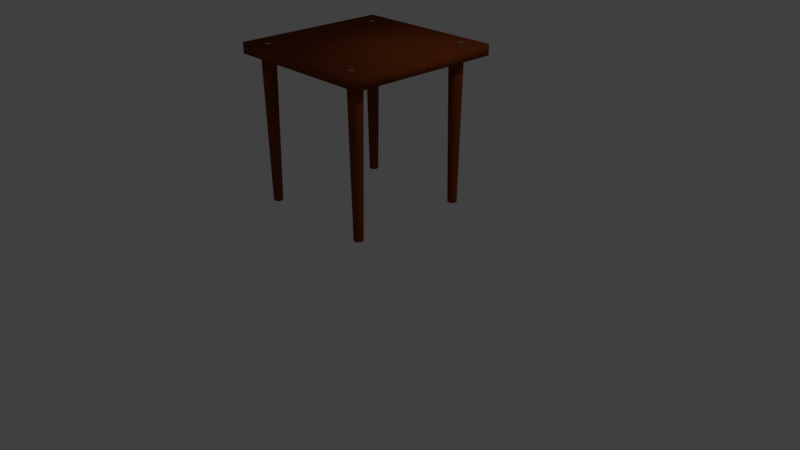 # Source: chair.blend  (saved by Blender 2.79.0; exported with 4.5.12 LTS)
import bpy
from mathutils import Matrix  # noqa: F401  (used for matrix-valued properties, if any)

bpy.ops.wm.read_factory_settings(use_empty=True)
scene = bpy.context.scene
scene.name = 'Scene'

# ---- collections
col_collection_1 = bpy.data.collections.new('Collection 1'); scene.collection.children.link(col_collection_1)

# ---- materials (node trees are filled in below, after node groups)
mat_material_001 = bpy.data.materials.new('Material.001')
mat_material_001.alpha_threshold = 0.0
mat_material_001.use_transparent_shadow = False
mat_material_001.diffuse_color = (0.196, 0.04264, 0.009598, 1.0)
mat_material_001.roughness = 0.5
mat_material_002 = bpy.data.materials.new('Material.002')
mat_material_002.alpha_threshold = 0.0
mat_material_002.use_transparent_shadow = False
mat_material_002.diffuse_color = (0.19, 0.19, 0.19, 1.0)
mat_material_002.roughness = 0.5
mat_material_003 = bpy.data.materials.new('Material.003')
mat_material_003.alpha_threshold = 0.0
mat_material_003.use_transparent_shadow = False
mat_material_003.diffuse_color = (0.19, 0.19, 0.19, 1.0)
mat_material_003.roughness = 0.5
mat_material_004 = bpy.data.materials.new('Material.004')
mat_material_004.alpha_threshold = 0.0
mat_material_004.use_transparent_shadow = False
mat_material_004.diffuse_color = (0.19, 0.19, 0.19, 1.0)
mat_material_004.roughness = 0.5
mat_material_005 = bpy.data.materials.new('Material.005')
mat_material_005.alpha_threshold = 0.0
mat_material_005.use_transparent_shadow = False
mat_material_005.diffuse_color = (0.19, 0.19, 0.19, 1.0)
mat_material_005.roughness = 0.5

# ---- material node trees

# ---- world
world_world = bpy.data.worlds.new('World'); scene.world = world_world
world_world.color = (0.05088, 0.05088, 0.05088)
world_world.use_sun_shadow = False
world_world.sun_shadow_jitter_overblur = 0.0
world_world.cycles.sampling_method = 'MANUAL'

# ---- cameras
cam_camera = bpy.data.cameras.new('Camera')
cam_camera.clip_end = 100.0
cam_camera.lens = 35.0
cam_camera.sensor_width = 32.0
cam_camera.sensor_height = 18.0
cam_camera.ortho_scale = 7.314
cam_camera.dof.focus_distance = 0.0
cam_camera.dof.aperture_fstop = 128.0

# ---- lights
light_lamp = bpy.data.lights.new('Lamp', 'POINT')
light_lamp.transmission_factor = 0.0
light_lamp.cutoff_distance = 30.0
light_lamp.energy = 100.0
light_lamp.shadow_buffer_clip_start = 1.001
light_lamp.shadow_soft_size = 0.1
light_lamp.shadow_maximum_resolution = 0.006
light_lamp.use_absolute_resolution = True

# ---- meshes
me_cylinder_006 = bpy.data.meshes.new('Cylinder.006')
me_cylinder_006.from_pydata([(4.197e-08, 0.6465, -19.79), (0.0, 1.0, 1.0), (0.1261, 0.6341, -19.79), (0.1951, 0.9808, 1.0), (0.2474, 0.5973, -19.79), (0.3827, 0.9239, 1.0), (0.3592, 0.5376, -19.79), (0.5556, 0.8315, 1.0), (0.4572, 0.4572, -19.79), (0.7071, 0.7071, 1.0), (0.5376, 0.3592, -19.79), (0.8315, 0.5556, 1.0), (0.5973, 0.2474, -19.79), (0.9239, 0.3827, 1.0), (0.6341, 0.1261, -19.79), (0.9808, 0.1951, 1.0), (0.6465, 1.495e-07, -19.79), (1.0, 7.55e-08, 1.0), (0.6341, -0.1261, -19.79), (0.9808, -0.1951, 1.0), (0.5973, -0.2474, -19.79), (0.9239, -0.3827, 1.0), (0.5376, -0.3592, -19.79), (0.8315, -0.5556, 1.0), (0.4572, -0.4572, -19.79), (0.7071, -0.7071, 1.0), (0.3592, -0.5376, -19.79), (0.5556, -0.8315, 1.0), (0.2474, -0.5973, -19.79), (0.3827, -0.9239, 1.0), (0.1261, -0.6341, -19.79), (0.1951, -0.9808, 1.0), (-1.687e-07, -0.6465, -19.79), (-3.258e-07, -1.0, 1.0), (-0.1261, -0.6341, -19.79), (-0.1951, -0.9808, 1.0), (-0.2474, -0.5973, -19.79), (-0.3827, -0.9239, 1.0), (-0.3592, -0.5376, -19.79), (-0.5556, -0.8315, 1.0), (-0.4572, -0.4572, -19.79), (-0.7071, -0.7071, 1.0), (-0.5376, -0.3592, -19.79), (-0.8315, -0.5556, 1.0), (-0.5973, -0.2474, -19.79), (-0.9239, -0.3827, 1.0), (-0.6341, -0.1261, -19.79), (-0.9808, -0.1951, 1.0), (-0.6465, 7.25e-07, -19.79), (-1.0, 9.656e-07, 1.0), (-0.6341, 0.1261, -19.79), (-0.9808, 0.1951, 1.0), (-0.5973, 0.2474, -19.79), (-0.9239, 0.3827, 1.0), (-0.5376, 0.3592, -19.79), (-0.8315, 0.5556, 1.0), (-0.4572, 0.4572, -19.79), (-0.7071, 0.7071, 1.0), (-0.3592, 0.5376, -19.79), (-0.5556, 0.8315, 1.0), (-0.2474, 0.5973, -19.79), (-0.3827, 0.9239, 1.0), (-0.1261, 0.6341, -19.79), (-0.1951, 0.9808, 1.0), (-2.861, -19.54, 0.7956), (-2.861, -19.54, 2.292), (-2.861, 2.667, 0.7956), (-2.861, 2.667, 2.292), (19.35, -19.54, 0.7956), (19.35, -19.54, 2.292), (19.35, 2.667, 0.7956), (19.35, 2.667, 2.292), (16.38, 0.4422, -19.79), (16.38, 0.7956, 1.0), (16.5, 0.4298, -19.79), (16.57, 0.7764, 1.0), (16.63, 0.393, -19.79), (16.76, 0.7195, 1.0), (16.74, 0.3332, -19.79), (16.93, 0.6271, 1.0), (16.84, 0.2528, -19.79), (17.09, 0.5027, 1.0), (16.92, 0.1548, -19.79), (17.21, 0.3512, 1.0), (16.98, 0.04306, -19.79), (17.3, 0.1783, 1.0), (17.01, -0.07823, -19.79), (17.36, -0.009271, 1.0), (17.03, -0.2044, -19.79), (17.38, -0.2044, 1.0), (17.01, -0.3305, -19.79), (17.36, -0.3995, 1.0), (16.98, -0.4518, -19.79), (17.3, -0.587, 1.0), (16.92, -0.5636, -19.79), (17.21, -0.7599, 1.0), (16.84, -0.6615, -19.79), (17.09, -0.9115, 1.0), (16.74, -0.7419, -19.79), (16.93, -1.036, 1.0), (16.63, -0.8017, -19.79), (16.76, -1.128, 1.0), (16.5, -0.8385, -19.79), (16.57, -1.185, 1.0), (16.38, -0.8509, -19.79), (16.38, -1.204, 1.0), (16.25, -0.8385, -19.79), (16.18, -1.185, 1.0), (16.13, -0.8017, -19.79), (16.0, -1.128, 1.0), (16.02, -0.7419, -19.79), (15.82, -1.036, 1.0), (15.92, -0.6615, -19.79), (15.67, -0.9115, 1.0), (15.84, -0.5636, -19.79), (15.55, -0.7599, 1.0), (15.78, -0.4518, -19.79), (15.45, -0.587, 1.0), (15.74, -0.3305, -19.79), (15.4, -0.3995, 1.0), (15.73, -0.2044, -19.79), (15.38, -0.2044, 1.0), (15.74, -0.07823, -19.79), (15.4, -0.00927, 1.0), (15.78, 0.04306, -19.79), (15.45, 0.1783, 1.0), (15.84, 0.1548, -19.79), (15.55, 0.3512, 1.0), (15.92, 0.2528, -19.79), (15.67, 0.5027, 1.0), (16.02, 0.3332, -19.79), (15.82, 0.6271, 1.0), (16.13, 0.393, -19.79), (16.0, 0.7195, 1.0), (16.25, 0.4298, -19.79), (16.18, 0.7764, 1.0), (16.38, -16.59, -19.79), (16.38, -16.24, 1.0), (16.5, -16.61, -19.79), (16.57, -16.26, 1.0), (16.63, -16.64, -19.79), (16.76, -16.32, 1.0), (16.74, -16.7, -19.79), (16.93, -16.41, 1.0), (16.84, -16.78, -19.79), (17.09, -16.53, 1.0), (16.92, -16.88, -19.79), (17.21, -16.68, 1.0), (16.98, -16.99, -19.79), (17.3, -16.86, 1.0), (17.01, -17.11, -19.79), (17.36, -17.05, 1.0), (17.03, -17.24, -19.79), (17.38, -17.24, 1.0), (17.01, -17.37, -19.79), (17.36, -17.44, 1.0), (16.98, -17.49, -19.79), (17.3, -17.62, 1.0), (16.92, -17.6, -19.79), (17.21, -17.8, 1.0), (16.84, -17.7, -19.79), (17.09, -17.95, 1.0), (16.74, -17.78, -19.79), (16.93, -18.07, 1.0), (16.63, -17.84, -19.79), (16.76, -18.16, 1.0), (16.5, -17.87, -19.79), (16.57, -18.22, 1.0), (16.38, -17.89, -19.79), (16.38, -18.24, 1.0), (16.25, -17.87, -19.79), (16.18, -18.22, 1.0), (16.13, -17.84, -19.79), (16.0, -18.16, 1.0), (16.02, -17.78, -19.79), (15.82, -18.07, 1.0), (15.92, -17.7, -19.79), (15.67, -17.95, 1.0), (15.84, -17.6, -19.79), (15.55, -17.8, 1.0), (15.78, -17.49, -19.79), (15.45, -17.62, 1.0), (15.74, -17.37, -19.79), (15.4, -17.44, 1.0), (15.73, -17.24, -19.79), (15.38, -17.24, 1.0), (15.74, -17.11, -19.79), (15.4, -17.05, 1.0), (15.78, -16.99, -19.79), (15.45, -16.86, 1.0), (15.84, -16.88, -19.79), (15.55, -16.68, 1.0), (15.92, -16.78, -19.79), (15.67, -16.53, 1.0), (16.02, -16.7, -19.79), (15.82, -16.41, 1.0), (16.13, -16.64, -19.79), (16.0, -16.32, 1.0), (16.25, -16.61, -19.79), (16.18, -16.26, 1.0), (-0.5778, -16.59, -19.79), (-0.5778, -16.24, 1.0), (-0.4516, -16.61, -19.79), (-0.3827, -16.26, 1.0), (-0.3303, -16.64, -19.79), (-0.1951, -16.32, 1.0), (-0.2186, -16.7, -19.79), (-0.0222, -16.41, 1.0), (-0.1206, -16.78, -19.79), (0.1293, -16.53, 1.0), (-0.04018, -16.88, -19.79), (0.2537, -16.68, 1.0), (0.01956, -16.99, -19.79), (0.3461, -16.86, 1.0), (0.05636, -17.11, -19.79), (0.403, -17.05, 1.0), (0.06878, -17.24, -19.79), (0.4222, -17.24, 1.0), (0.05636, -17.37, -19.79), (0.403, -17.44, 1.0), (0.01956, -17.49, -19.79), (0.3461, -17.62, 1.0), (-0.04018, -17.6, -19.79), (0.2537, -17.8, 1.0), (-0.1206, -17.7, -19.79), (0.1293, -17.95, 1.0), (-0.2186, -17.78, -19.79), (-0.0222, -18.07, 1.0), (-0.3303, -17.84, -19.79), (-0.1951, -18.16, 1.0), (-0.4516, -17.87, -19.79), (-0.3827, -18.22, 1.0), (-0.5778, -17.89, -19.79), (-0.5778, -18.24, 1.0), (-0.7039, -17.87, -19.79), (-0.7729, -18.22, 1.0), (-0.8252, -17.84, -19.79), (-0.9605, -18.16, 1.0), (-0.937, -17.78, -19.79), (-1.133, -18.07, 1.0), (-1.035, -17.7, -19.79), (-1.285, -17.95, 1.0), (-1.115, -17.6, -19.79), (-1.409, -17.8, 1.0), (-1.175, -17.49, -19.79), (-1.502, -17.62, 1.0), (-1.212, -17.37, -19.79), (-1.559, -17.44, 1.0), (-1.224, -17.24, -19.79), (-1.578, -17.24, 1.0), (-1.212, -17.11, -19.79), (-1.559, -17.05, 1.0), (-1.175, -16.99, -19.79), (-1.502, -16.86, 1.0), (-1.115, -16.88, -19.79), (-1.409, -16.68, 1.0), (-1.035, -16.78, -19.79), (-1.285, -16.53, 1.0), (-0.937, -16.7, -19.79), (-1.133, -16.41, 1.0), (-0.8252, -16.64, -19.79), (-0.9604, -16.32, 1.0), (-0.7039, -16.61, -19.79), (-0.7729, -16.26, 1.0), (0.01348, 0.448, 1.49), (0.01348, 0.448, 2.294), (0.09185, 0.4403, 1.49), (0.09185, 0.4403, 2.294), (0.1672, 0.4174, 1.49), (0.1672, 0.4174, 2.294), (0.2367, 0.3803, 1.49), (0.2367, 0.3803, 2.294), (0.2975, 0.3304, 1.49), (0.2975, 0.3304, 2.294), (0.3475, 0.2695, 1.49), (0.3475, 0.2695, 2.294), (0.3846, 0.2, 1.49), (0.3846, 0.2, 2.294), (0.4075, 0.1247, 1.49), (0.4075, 0.1247, 2.294), (0.4152, 0.04631, 1.49), (0.4152, 0.04631, 2.294), (0.4075, -0.03206, 1.49), (0.4075, -0.03206, 2.294), (0.3846, -0.1074, 1.49), (0.3846, -0.1074, 2.294), (0.3475, -0.1769, 1.49), (0.3475, -0.1769, 2.294), (0.2975, -0.2377, 1.49), (0.2975, -0.2377, 2.294), (0.2367, -0.2877, 1.49), (0.2367, -0.2877, 2.294), (0.1672, -0.3248, 1.49), (0.1672, -0.3248, 2.294), (0.09185, -0.3477, 1.49), (0.09185, -0.3477, 2.294), (0.01348, -0.3554, 1.49), (0.01348, -0.3554, 2.294), (-0.06489, -0.3477, 1.49), (-0.06489, -0.3477, 2.294), (-0.1402, -0.3248, 1.49), (-0.1402, -0.3248, 2.294), (-0.2097, -0.2877, 1.49), (-0.2097, -0.2877, 2.294), (-0.2706, -0.2377, 1.49), (-0.2706, -0.2377, 2.294), (-0.3205, -0.1769, 1.49), (-0.3205, -0.1769, 2.294), (-0.3577, -0.1074, 1.49), (-0.3577, -0.1074, 2.294), (-0.3805, -0.03206, 1.49), (-0.3805, -0.03206, 2.294), (-0.3882, 0.04631, 1.49), (-0.3882, 0.04631, 2.294), (-0.3805, 0.1247, 1.49), (-0.3805, 0.1247, 2.294), (-0.3577, 0.2, 1.49), (-0.3577, 0.2, 2.294), (-0.3205, 0.2695, 1.49), (-0.3205, 0.2695, 2.294), (-0.2706, 0.3304, 1.49), (-0.2706, 0.3304, 2.294), (-0.2097, 0.3803, 1.49), (-0.2097, 0.3803, 2.294), (-0.1402, 0.4174, 1.49), (-0.1402, 0.4174, 2.294), (-0.06489, 0.4403, 1.49), (-0.06489, 0.4403, 2.294), (16.38, 0.9898, 1.49), (16.38, 0.9898, 2.294), (16.45, 0.9821, 1.49), (16.45, 0.9821, 2.294), (16.53, 0.9592, 1.49), (16.53, 0.9592, 2.294), (16.6, 0.9221, 1.49), (16.6, 0.9221, 2.294), (16.66, 0.8721, 1.49), (16.66, 0.8721, 2.294), (16.71, 0.8113, 1.49), (16.71, 0.8113, 2.294), (16.75, 0.7418, 1.49), (16.75, 0.7418, 2.294), (16.77, 0.6665, 1.49), (16.77, 0.6665, 2.294), (16.78, 0.5881, 1.49), (16.78, 0.5881, 2.294), (16.77, 0.5097, 1.49), (16.77, 0.5097, 2.294), (16.75, 0.4344, 1.49), (16.75, 0.4344, 2.294), (16.71, 0.3649, 1.49), (16.71, 0.3649, 2.294), (16.66, 0.304, 1.49), (16.66, 0.304, 2.294), (16.6, 0.2541, 1.49), (16.6, 0.2541, 2.294), (16.53, 0.217, 1.49), (16.53, 0.217, 2.294), (16.45, 0.1941, 1.49), (16.45, 0.1941, 2.294), (16.38, 0.1864, 1.49), (16.38, 0.1864, 2.294), (16.3, 0.1941, 1.49), (16.3, 0.1941, 2.294), (16.22, 0.217, 1.49), (16.22, 0.217, 2.294), (16.15, 0.2541, 1.49), (16.15, 0.2541, 2.294), (16.09, 0.304, 1.49), (16.09, 0.304, 2.294), (16.04, 0.3649, 1.49), (16.04, 0.3649, 2.294), (16.0, 0.4344, 1.49), (16.0, 0.4344, 2.294), (15.98, 0.5097, 1.49), (15.98, 0.5097, 2.294), (15.97, 0.5881, 1.49), (15.97, 0.5881, 2.294), (15.98, 0.6665, 1.49), (15.98, 0.6665, 2.294), (16.0, 0.7418, 1.49), (16.0, 0.7418, 2.294), (16.04, 0.8113, 1.49), (16.04, 0.8113, 2.294), (16.09, 0.8721, 1.49), (16.09, 0.8721, 2.294), (16.15, 0.9221, 1.49), (16.15, 0.9221, 2.294), (16.22, 0.9592, 1.49), (16.22, 0.9592, 2.294), (16.3, 0.9821, 1.49), (16.3, 0.9821, 2.294), (0.01348, -17.22, 1.49), (0.01348, -17.22, 2.294), (0.09185, -17.23, 1.49), (0.09185, -17.23, 2.294), (0.1672, -17.25, 1.49), (0.1672, -17.25, 2.294), (0.2367, -17.29, 1.49), (0.2367, -17.29, 2.294), (0.2975, -17.34, 1.49), (0.2975, -17.34, 2.294), (0.3475, -17.4, 1.49), (0.3475, -17.4, 2.294), (0.3846, -17.47, 1.49), (0.3846, -17.47, 2.294), (0.4075, -17.54, 1.49), (0.4075, -17.54, 2.294), (0.4152, -17.62, 1.49), (0.4152, -17.62, 2.294), (0.4075, -17.7, 1.49), (0.4075, -17.7, 2.294), (0.3846, -17.77, 1.49), (0.3846, -17.77, 2.294), (0.3475, -17.84, 1.49), (0.3475, -17.84, 2.294), (0.2975, -17.91, 1.49), (0.2975, -17.91, 2.294), (0.2367, -17.96, 1.49), (0.2367, -17.96, 2.294), (0.1672, -17.99, 1.49), (0.1672, -17.99, 2.294), (0.09185, -18.02, 1.49), (0.09185, -18.02, 2.294), (0.01348, -18.02, 1.49), (0.01348, -18.02, 2.294), (-0.06489, -18.02, 1.49), (-0.06489, -18.02, 2.294), (-0.1402, -17.99, 1.49), (-0.1402, -17.99, 2.294), (-0.2097, -17.96, 1.49), (-0.2097, -17.96, 2.294), (-0.2706, -17.91, 1.49), (-0.2706, -17.91, 2.294), (-0.3205, -17.84, 1.49), (-0.3205, -17.84, 2.294), (-0.3577, -17.77, 1.49), (-0.3577, -17.77, 2.294), (-0.3805, -17.7, 1.49), (-0.3805, -17.7, 2.294), (-0.3882, -17.62, 1.49), (-0.3882, -17.62, 2.294), (-0.3805, -17.54, 1.49), (-0.3805, -17.54, 2.294), (-0.3577, -17.47, 1.49), (-0.3577, -17.47, 2.294), (-0.3205, -17.4, 1.49), (-0.3205, -17.4, 2.294), (-0.2706, -17.34, 1.49), (-0.2706, -17.34, 2.294), (-0.2097, -17.29, 1.49), (-0.2097, -17.29, 2.294), (-0.1402, -17.25, 1.49), (-0.1402, -17.25, 2.294), (-0.06489, -17.23, 1.49), (-0.06489, -17.23, 2.294), (16.32, -17.22, 1.49), (16.32, -17.22, 2.294), (16.4, -17.23, 1.49), (16.4, -17.23, 2.294), (16.48, -17.25, 1.49), (16.48, -17.25, 2.294), (16.55, -17.29, 1.49), (16.55, -17.29, 2.294), (16.61, -17.34, 1.49), (16.61, -17.34, 2.294), (16.66, -17.4, 1.49), (16.66, -17.4, 2.294), (16.7, -17.47, 1.49), (16.7, -17.47, 2.294), (16.72, -17.54, 1.49), (16.72, -17.54, 2.294), (16.73, -17.62, 1.49), (16.73, -17.62, 2.294), (16.72, -17.7, 1.49), (16.72, -17.7, 2.294), (16.7, -17.77, 1.49), (16.7, -17.77, 2.294), (16.66, -17.84, 1.49), (16.66, -17.84, 2.294), (16.61, -17.91, 1.49), (16.61, -17.91, 2.294), (16.55, -17.96, 1.49), (16.55, -17.96, 2.294), (16.48, -17.99, 1.49), (16.48, -17.99, 2.294), (16.4, -18.02, 1.49), (16.4, -18.02, 2.294), (16.32, -18.02, 1.49), (16.32, -18.02, 2.294), (16.25, -18.02, 1.49), (16.25, -18.02, 2.294), (16.17, -17.99, 1.49), (16.17, -17.99, 2.294), (16.1, -17.96, 1.49), (16.1, -17.96, 2.294), (16.04, -17.91, 1.49), (16.04, -17.91, 2.294), (15.99, -17.84, 1.49), (15.99, -17.84, 2.294), (15.95, -17.77, 1.49), (15.95, -17.77, 2.294), (15.93, -17.7, 1.49), (15.93, -17.7, 2.294), (15.92, -17.62, 1.49), (15.92, -17.62, 2.294), (15.93, -17.54, 1.49), (15.93, -17.54, 2.294), (15.95, -17.47, 1.49), (15.95, -17.47, 2.294), (15.99, -17.4, 1.49), (15.99, -17.4, 2.294), (16.04, -17.34, 1.49), (16.04, -17.34, 2.294), (16.1, -17.29, 1.49), (16.1, -17.29, 2.294), (16.17, -17.25, 1.49), (16.17, -17.25, 2.294), (16.25, -17.23, 1.49), (16.25, -17.23, 2.294)], [], [(0, 1, 3, 2), (2, 3, 5, 4), (4, 5, 7, 6), (6, 7, 9, 8), (8, 9, 11, 10), (10, 11, 13, 12), (12, 13, 15, 14), (14, 15, 17, 16), (16, 17, 19, 18), (18, 19, 21, 20), (20, 21, 23, 22), (22, 23, 25, 24), (24, 25, 27, 26), (26, 27, 29, 28), (28, 29, 31, 30), (30, 31, 33, 32), (32, 33, 35, 34), (34, 35, 37, 36), (36, 37, 39, 38), (38, 39, 41, 40), (40, 41, 43, 42), (42, 43, 45, 44), (44, 45, 47, 46), (46, 47, 49, 48), (48, 49, 51, 50), (50, 51, 53, 52), (52, 53, 55, 54), (54, 55, 57, 56), (56, 57, 59, 58), (58, 59, 61, 60), (3, 1, 63, 61, 59, 57, 55, 53, 51, 49, 47, 45, 43, 41, 39, 37, 35, 33, 31, 29, 27, 25, 23, 21, 19, 17, 15, 13, 11, 9, 7, 5), (60, 61, 63, 62), (62, 63, 1, 0), (0, 2, 4, 6, 8, 10, 12, 14, 16, 18, 20, 22, 24, 26, 28, 30, 32, 34, 36, 38, 40, 42, 44, 46, 48, 50, 52, 54, 56, 58, 60, 62), (64, 65, 67, 66), (66, 67, 71, 70), (70, 71, 69, 68), (68, 69, 65, 64), (66, 70, 68, 64), (71, 67, 65, 69), (72, 73, 75, 74), (74, 75, 77, 76), (76, 77, 79, 78), (78, 79, 81, 80), (80, 81, 83, 82), (82, 83, 85, 84), (84, 85, 87, 86), (86, 87, 89, 88), (88, 89, 91, 90), (90, 91, 93, 92), (92, 93, 95, 94), (94, 95, 97, 96), (96, 97, 99, 98), (98, 99, 101, 100), (100, 101, 103, 102), (102, 103, 105, 104), (104, 105, 107, 106), (106, 107, 109, 108), (108, 109, 111, 110), (110, 111, 113, 112), (112, 113, 115, 114), (114, 115, 117, 116), (116, 117, 119, 118), (118, 119, 121, 120), (120, 121, 123, 122), (122, 123, 125, 124), (124, 125, 127, 126), (126, 127, 129, 128), (128, 129, 131, 130), (130, 131, 133, 132), (75, 73, 135, 133, 131, 129, 127, 125, 123, 121, 119, 117, 115, 113, 111, 109, 107, 105, 103, 101, 99, 97, 95, 93, 91, 89, 87, 85, 83, 81, 79, 77), (132, 133, 135, 134), (134, 135, 73, 72), (72, 74, 76, 78, 80, 82, 84, 86, 88, 90, 92, 94, 96, 98, 100, 102, 104, 106, 108, 110, 112, 114, 116, 118, 120, 122, 124, 126, 128, 130, 132, 134), (136, 137, 139, 138), (138, 139, 141, 140), (140, 141, 143, 142), (142, 143, 145, 144), (144, 145, 147, 146), (146, 147, 149, 148), (148, 149, 151, 150), (150, 151, 153, 152), (152, 153, 155, 154), (154, 155, 157, 156), (156, 157, 159, 158), (158, 159, 161, 160), (160, 161, 163, 162), (162, 163, 165, 164), (164, 165, 167, 166), (166, 167, 169, 168), (168, 169, 171, 170), (170, 171, 173, 172), (172, 173, 175, 174), (174, 175, 177, 176), (176, 177, 179, 178), (178, 179, 181, 180), (180, 181, 183, 182), (182, 183, 185, 184), (184, 185, 187, 186), (186, 187, 189, 188), (188, 189, 191, 190), (190, 191, 193, 192), (192, 193, 195, 194), (194, 195, 197, 196), (139, 137, 199, 197, 195, 193, 191, 189, 187, 185, 183, 181, 179, 177, 175, 173, 171, 169, 167, 165, 163, 161, 159, 157, 155, 153, 151, 149, 147, 145, 143, 141), (196, 197, 199, 198), (198, 199, 137, 136), (136, 138, 140, 142, 144, 146, 148, 150, 152, 154, 156, 158, 160, 162, 164, 166, 168, 170, 172, 174, 176, 178, 180, 182, 184, 186, 188, 190, 192, 194, 196, 198), (200, 201, 203, 202), (202, 203, 205, 204), (204, 205, 207, 206), (206, 207, 209, 208), (208, 209, 211, 210), (210, 211, 213, 212), (212, 213, 215, 214), (214, 215, 217, 216), (216, 217, 219, 218), (218, 219, 221, 220), (220, 221, 223, 222), (222, 223, 225, 224), (224, 225, 227, 226), (226, 227, 229, 228), (228, 229, 231, 230), (230, 231, 233, 232), (232, 233, 235, 234), (234, 235, 237, 236), (236, 237, 239, 238), (238, 239, 241, 240), (240, 241, 243, 242), (242, 243, 245, 244), (244, 245, 247, 246), (246, 247, 249, 248), (248, 249, 251, 250), (250, 251, 253, 252), (252, 253, 255, 254), (254, 255, 257, 256), (256, 257, 259, 258), (258, 259, 261, 260), (203, 201, 263, 261, 259, 257, 255, 253, 251, 249, 247, 245, 243, 241, 239, 237, 235, 233, 231, 229, 227, 225, 223, 221, 219, 217, 215, 213, 211, 209, 207, 205), (260, 261, 263, 262), (262, 263, 201, 200), (200, 202, 204, 206, 208, 210, 212, 214, 216, 218, 220, 222, 224, 226, 228, 230, 232, 234, 236, 238, 240, 242, 244, 246, 248, 250, 252, 254, 256, 258, 260, 262), (264, 265, 267, 266), (266, 267, 269, 268), (268, 269, 271, 270), (270, 271, 273, 272), (272, 273, 275, 274), (274, 275, 277, 276), (276, 277, 279, 278), (278, 279, 281, 280), (280, 281, 283, 282), (282, 283, 285, 284), (284, 285, 287, 286), (286, 287, 289, 288), (288, 289, 291, 290), (290, 291, 293, 292), (292, 293, 295, 294), (294, 295, 297, 296), (296, 297, 299, 298), (298, 299, 301, 300), (300, 301, 303, 302), (302, 303, 305, 304), (304, 305, 307, 306), (306, 307, 309, 308), (308, 309, 311, 310), (310, 311, 313, 312), (312, 313, 315, 314), (314, 315, 317, 316), (316, 317, 319, 318), (318, 319, 321, 320), (320, 321, 323, 322), (322, 323, 325, 324), (267, 265, 327, 325, 323, 321, 319, 317, 315, 313, 311, 309, 307, 305, 303, 301, 299, 297, 295, 293, 291, 289, 287, 285, 283, 281, 279, 277, 275, 273, 271, 269), (324, 325, 327, 326), (326, 327, 265, 264), (264, 266, 268, 270, 272, 274, 276, 278, 280, 282, 284, 286, 288, 290, 292, 294, 296, 298, 300, 302, 304, 306, 308, 310, 312, 314, 316, 318, 320, 322, 324, 326), (328, 329, 331, 330), (330, 331, 333, 332), (332, 333, 335, 334), (334, 335, 337, 336), (336, 337, 339, 338), (338, 339, 341, 340), (340, 341, 343, 342), (342, 343, 345, 344), (344, 345, 347, 346), (346, 347, 349, 348), (348, 349, 351, 350), (350, 351, 353, 352), (352, 353, 355, 354), (354, 355, 357, 356), (356, 357, 359, 358), (358, 359, 361, 360), (360, 361, 363, 362), (362, 363, 365, 364), (364, 365, 367, 366), (366, 367, 369, 368), (368, 369, 371, 370), (370, 371, 373, 372), (372, 373, 375, 374), (374, 375, 377, 376), (376, 377, 379, 378), (378, 379, 381, 380), (380, 381, 383, 382), (382, 383, 385, 384), (384, 385, 387, 386), (386, 387, 389, 388), (331, 329, 391, 389, 387, 385, 383, 381, 379, 377, 375, 373, 371, 369, 367, 365, 363, 361, 359, 357, 355, 353, 351, 349, 347, 345, 343, 341, 339, 337, 335, 333), (388, 389, 391, 390), (390, 391, 329, 328), (328, 330, 332, 334, 336, 338, 340, 342, 344, 346, 348, 350, 352, 354, 356, 358, 360, 362, 364, 366, 368, 370, 372, 374, 376, 378, 380, 382, 384, 386, 388, 390), (392, 393, 395, 394), (394, 395, 397, 396), (396, 397, 399, 398), (398, 399, 401, 400), (400, 401, 403, 402), (402, 403, 405, 404), (404, 405, 407, 406), (406, 407, 409, 408), (408, 409, 411, 410), (410, 411, 413, 412), (412, 413, 415, 414), (414, 415, 417, 416), (416, 417, 419, 418), (418, 419, 421, 420), (420, 421, 423, 422), (422, 423, 425, 424), (424, 425, 427, 426), (426, 427, 429, 428), (428, 429, 431, 430), (430, 431, 433, 432), (432, 433, 435, 434), (434, 435, 437, 436), (436, 437, 439, 438), (438, 439, 441, 440), (440, 441, 443, 442), (442, 443, 445, 444), (444, 445, 447, 446), (446, 447, 449, 448), (448, 449, 451, 450), (450, 451, 453, 452), (395, 393, 455, 453, 451, 449, 447, 445, 443, 441, 439, 437, 435, 433, 431, 429, 427, 425, 423, 421, 419, 417, 415, 413, 411, 409, 407, 405, 403, 401, 399, 397), (452, 453, 455, 454), (454, 455, 393, 392), (392, 394, 396, 398, 400, 402, 404, 406, 408, 410, 412, 414, 416, 418, 420, 422, 424, 426, 428, 430, 432, 434, 436, 438, 440, 442, 444, 446, 448, 450, 452, 454), (456, 457, 459, 458), (458, 459, 461, 460), (460, 461, 463, 462), (462, 463, 465, 464), (464, 465, 467, 466), (466, 467, 469, 468), (468, 469, 471, 470), (470, 471, 473, 472), (472, 473, 475, 474), (474, 475, 477, 476), (476, 477, 479, 478), (478, 479, 481, 480), (480, 481, 483, 482), (482, 483, 485, 484), (484, 485, 487, 486), (486, 487, 489, 488), (488, 489, 491, 490), (490, 491, 493, 492), (492, 493, 495, 494), (494, 495, 497, 496), (496, 497, 499, 498), (498, 499, 501, 500), (500, 501, 503, 502), (502, 503, 505, 504), (504, 505, 507, 506), (506, 507, 509, 508), (508, 509, 511, 510), (510, 511, 513, 512), (512, 513, 515, 514), (514, 515, 517, 516), (459, 457, 519, 517, 515, 513, 511, 509, 507, 505, 503, 501, 499, 497, 495, 493, 491, 489, 487, 485, 483, 481, 479, 477, 475, 473, 471, 469, 467, 465, 463, 461), (516, 517, 519, 518), (518, 519, 457, 456), (456, 458, 460, 462, 464, 466, 468, 470, 472, 474, 476, 478, 480, 482, 484, 486, 488, 490, 492, 494, 496, 498, 500, 502, 504, 506, 508, 510, 512, 514, 516, 518)])
me_cylinder_006.polygons.foreach_set('use_smooth', [0, 0, 0, 0, 0, 0, 0, 0, 0, 0, 0, 0, 0, 0, 0, 0, 0, 0, 0, 0, 0, 0, 0, 0, 0, 0, 0, 0, 0, 0, 0, 0, 0, 0, 1, 1, 1, 1, 1, 1, 0, 0, 0, 0, 0, 0, 0, 0, 0, 0, 0, 0, 0, 0, 0, 0, 0, 0, 0, 0, 0, 0, 0, 0, 0, 0, 0, 0, 0, 0, 0, 0, 0, 0, 0, 0, 0, 0, 0, 0, 0, 0, 0, 0, 0, 0, 0, 0, 0, 0, 0, 0, 0, 0, 0, 0, 0, 0, 0, 0, 0, 0, 0, 0, 0, 0, 0, 0, 0, 0, 0, 0, 0, 0, 0, 0, 0, 0, 0, 0, 0, 0, 0, 0, 0, 0, 0, 0, 0, 0, 0, 0, 0, 0, 0, 0, 0, 0, 0, 0, 0, 0, 0, 0, 0, 0, 0, 0, 0, 0, 0, 0, 0, 0, 0, 0, 0, 0, 0, 0, 0, 0, 0, 0, 0, 0, 0, 0, 0, 0, 0, 0, 0, 0, 0, 0, 0, 0, 0, 0, 0, 0, 0, 0, 0, 0, 0, 0, 0, 0, 0, 0, 0, 0, 0, 0, 0, 0, 0, 0, 0, 0, 0, 0, 0, 0, 0, 0, 0, 0, 0, 0, 0, 0, 0, 0, 0, 0, 0, 0, 0, 0, 0, 0, 0, 0, 0, 0, 0, 0, 0, 0, 0, 0, 0, 0, 0, 0, 0, 0, 0, 0, 0, 0, 0, 0, 0, 0, 0, 0, 0, 0, 0, 0, 0, 0, 0, 0, 0, 0, 0, 0, 0, 0, 0, 0, 0, 0, 0, 0, 0, 0, 0, 0, 0, 0, 0, 0])
me_cylinder_006.polygons.foreach_set('material_index', [0, 0, 0, 0, 0, 0, 0, 0, 0, 0, 0, 0, 0, 0, 0, 0, 0, 0, 0, 0, 0, 0, 0, 0, 0, 0, 0, 0, 0, 0, 0, 0, 0, 0, 0, 0, 0, 0, 0, 0, 0, 0, 0, 0, 0, 0, 0, 0, 0, 0, 0, 0, 0, 0, 0, 0, 0, 0, 0, 0, 0, 0, 0, 0, 0, 0, 0, 0, 0, 0, 0, 0, 0, 0, 0, 0, 0, 0, 0, 0, 0, 0, 0, 0, 0, 0, 0, 0, 0, 0, 0, 0, 0, 0, 0, 0, 0, 0, 0, 0, 0, 0, 0, 0, 0, 0, 0, 0, 0, 0, 0, 0, 0, 0, 0, 0, 0, 0, 0, 0, 0, 0, 0, 0, 0, 0, 0, 0, 0, 0, 0, 0, 0, 0, 0, 0, 0, 0, 0, 0, 0, 0, 1, 1, 1, 1, 1, 1, 1, 1, 1, 1, 1, 1, 1, 1, 1, 1, 1, 1, 1, 1, 1, 1, 1, 1, 1, 1, 1, 1, 1, 1, 1, 1, 1, 1, 2, 2, 2, 2, 2, 2, 2, 2, 2, 2, 2, 2, 2, 2, 2, 2, 2, 2, 2, 2, 2, 2, 2, 2, 2, 2, 2, 2, 2, 2, 2, 2, 2, 2, 3, 3, 3, 3, 3, 3, 3, 3, 3, 3, 3, 3, 3, 3, 3, 3, 3, 3, 3, 3, 3, 3, 3, 3, 3, 3, 3, 3, 3, 3, 3, 3, 3, 3, 4, 4, 4, 4, 4, 4, 4, 4, 4, 4, 4, 4, 4, 4, 4, 4, 4, 4, 4, 4, 4, 4, 4, 4, 4, 4, 4, 4, 4, 4, 4, 4, 4, 4])
me_cylinder_006.materials.append(mat_material_001)
me_cylinder_006.materials.append(mat_material_002)
me_cylinder_006.materials.append(mat_material_003)
me_cylinder_006.materials.append(mat_material_004)
me_cylinder_006.materials.append(mat_material_005)
me_cylinder_006.use_remesh_preserve_volume = False
me_cylinder_006.use_remesh_preserve_attributes = False
me_cylinder_006.use_mirror_vertex_groups = False
me_cylinder_006.update()

# ---- objects
ob_lamp = bpy.data.objects.new('Lamp', light_lamp)
ob_camera = bpy.data.objects.new('Camera', cam_camera)
ob_cylinder_002 = bpy.data.objects.new('Cylinder.002', me_cylinder_006)

# ---- transforms, parenting, visibility, modifiers, constraints
ob_lamp.location = (4.076, 1.005, 5.904)
ob_lamp.rotation_euler = (0.6503, 0.05522, 1.866)
ob_lamp.lock_rotations_4d = False
ob_lamp.empty_display_type = 'ARROWS'
ob_lamp.color = (0.0, 0.0, 0.0, 0.0)
ob_lamp.lineart.crease_threshold = 0.0
ob_camera.location = (7.481, -6.508, 5.344)
ob_camera.rotation_euler = (1.109, 0.0, 0.8149)
ob_camera.lock_rotations_4d = False
ob_camera.empty_display_type = 'ARROWS'
ob_camera.color = (0.0, 0.0, 0.0, 0.0)
ob_camera.display_type = 'WIRE'
ob_camera.lineart.crease_threshold = 0.0
ob_cylinder_002.location = (-0.7424, 0.7599, 2.538)
ob_cylinder_002.scale = (0.09006, 0.09006, 0.09006)
ob_cylinder_002.lineart.crease_threshold = 0.0

# ---- collection membership
col_collection_1.objects.link(ob_lamp)
col_collection_1.objects.link(ob_camera)
col_collection_1.objects.link(ob_cylinder_002)

# ---- scene / render settings (as saved in the file)
scene.camera = ob_camera
scene.frame_start = 1; scene.frame_end = 250; scene.frame_set(1)
scene.render.engine = 'BLENDER_EEVEE_NEXT'
scene.render.resolution_percentage = 50
scene.render.dither_intensity = 0.0
scene.cycles.use_denoising = False
scene.cycles.samples = 128
scene.cycles.sampling_pattern = 'TABULATED_SOBOL'
scene.cycles.use_adaptive_sampling = False
scene.cycles.use_light_tree = False
scene.cycles.blur_glossy = 0.0
scene.cycles.sample_clamp_indirect = 0.0
scene.view_settings.view_transform = 'Standard'
bpy.context.view_layer.update()
